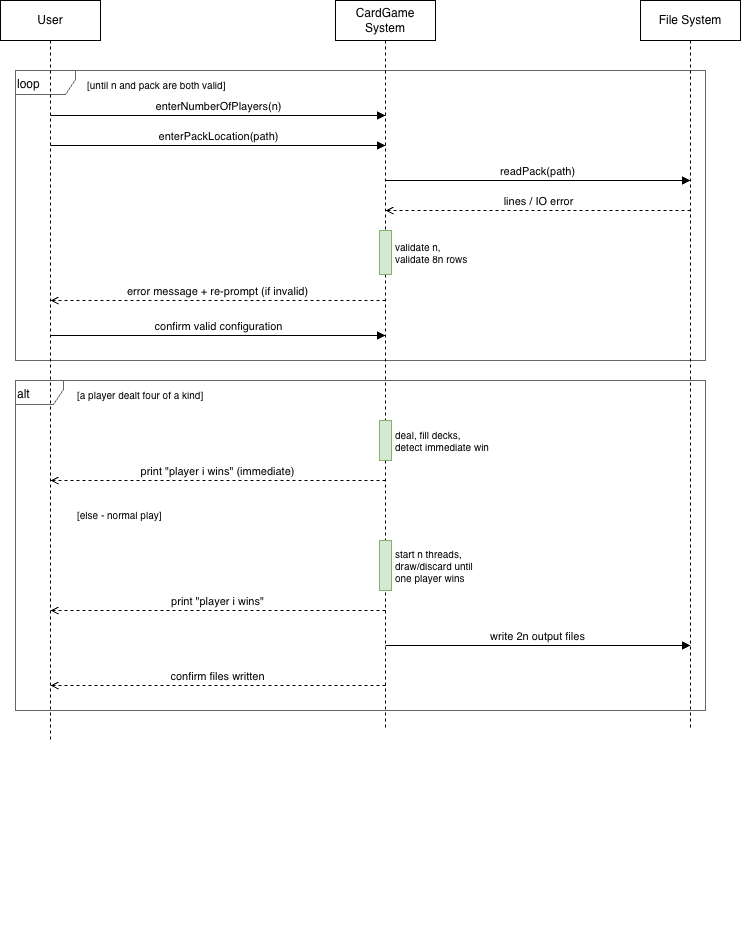

The diagram above was exported from draw.io. Its source (the exported page's mxGraphModel, read from the mxfile embedded in the PNG):
<mxGraphModel dx="1605" dy="945" grid="1" gridSize="10" guides="1" tooltips="1" connect="1" arrows="1" fold="1" page="1" pageScale="1" pageWidth="850" pageHeight="1100" math="0" shadow="0">
  <root>
    <mxCell id="0" />
    <mxCell id="1" parent="0" />
    <mxCell id="userLine" edge="1" parent="1" style="html=1;points=[];perimeter=orthogonalPerimeter;startSize=8;endSize=8;dashed=1;strokeColor=#999999;" value="">
      <mxGeometry x="75" y="100" as="geometry">
        <mxPoint x="114" y="980" as="sourcePoint" />
        <mxPoint x="114" y="980" as="targetPoint" />
      </mxGeometry>
    </mxCell>
    <mxCell id="sysLine" edge="1" parent="1" style="html=1;dashed=1;strokeColor=#999999;" value="">
      <mxGeometry x="410" y="80" as="geometry">
        <mxPoint x="449" y="980" as="sourcePoint" />
        <mxPoint x="449" y="980" as="targetPoint" />
      </mxGeometry>
    </mxCell>
    <mxCell id="fsLine" edge="1" parent="1" style="html=1;dashed=1;strokeColor=#999999;" value="">
      <mxGeometry x="715" y="100" as="geometry">
        <mxPoint x="754" y="980" as="sourcePoint" />
        <mxPoint x="754" y="980" as="targetPoint" />
      </mxGeometry>
    </mxCell>
    <mxCell id="loopFrag" parent="1" style="shape=umlFrame;whiteSpace=wrap;html=1;width=60;height=24;fillColor=none;strokeColor=#666666;align=left;verticalAlign=top;" value="loop" vertex="1">
      <mxGeometry height="290" width="690" x="79" y="130" as="geometry" />
    </mxCell>
    <mxCell id="loopGuard" parent="1" style="text;html=1;align=left;fontSize=10;" value="[until n and pack are both valid]" vertex="1">
      <mxGeometry height="20" width="240" x="149" y="132" as="geometry" />
    </mxCell>
    <mxCell id="m1" edge="1" parent="1" style="html=1;verticalAlign=bottom;endArrow=block;endFill=1;" value="enterNumberOfPlayers(n)">
      <mxGeometry relative="1" as="geometry">
        <mxPoint x="114" y="175" as="sourcePoint" />
        <mxPoint x="449" y="175" as="targetPoint" />
      </mxGeometry>
    </mxCell>
    <mxCell id="m2" edge="1" parent="1" style="html=1;verticalAlign=bottom;endArrow=block;endFill=1;" value="enterPackLocation(path)">
      <mxGeometry relative="1" as="geometry">
        <mxPoint x="114" y="205" as="sourcePoint" />
        <mxPoint x="449" y="205" as="targetPoint" />
      </mxGeometry>
    </mxCell>
    <mxCell id="m3" edge="1" parent="1" style="html=1;verticalAlign=bottom;endArrow=block;endFill=1;" value="readPack(path)">
      <mxGeometry relative="1" as="geometry">
        <mxPoint x="449" y="240" as="sourcePoint" />
        <mxPoint x="754" y="240" as="targetPoint" />
      </mxGeometry>
    </mxCell>
    <mxCell id="m4" edge="1" parent="1" style="html=1;verticalAlign=bottom;endArrow=open;endFill=0;dashed=1;" value="lines / IO error">
      <mxGeometry relative="1" as="geometry">
        <mxPoint x="754" y="270" as="sourcePoint" />
        <mxPoint x="449" y="270" as="targetPoint" />
      </mxGeometry>
    </mxCell>
    <mxCell id="m5" edge="1" parent="1" style="html=1;verticalAlign=bottom;endArrow=open;endFill=0;dashed=1;" value="error message + re-prompt (if invalid)">
      <mxGeometry relative="1" as="geometry">
        <mxPoint x="449" y="360" as="sourcePoint" />
        <mxPoint x="114" y="360" as="targetPoint" />
      </mxGeometry>
    </mxCell>
    <mxCell id="m6" edge="1" parent="1" style="html=1;verticalAlign=bottom;endArrow=block;endFill=1;" value="confirm valid configuration">
      <mxGeometry relative="1" as="geometry">
        <mxPoint x="114" y="395" as="sourcePoint" />
        <mxPoint x="449" y="395" as="targetPoint" />
      </mxGeometry>
    </mxCell>
    <mxCell id="altGuard1" parent="1" style="text;html=1;align=left;fontSize=10;" value="[a player dealt four of a kind]" vertex="1">
      <mxGeometry height="20" width="240" x="139" y="442" as="geometry" />
    </mxCell>
    <mxCell id="m7" edge="1" parent="1" style="html=1;verticalAlign=bottom;endArrow=open;endFill=0;dashed=1;" value="print &quot;player i wins&quot; (immediate)">
      <mxGeometry relative="1" as="geometry">
        <mxPoint x="449" y="540" as="sourcePoint" />
        <mxPoint x="114" y="540" as="targetPoint" />
      </mxGeometry>
    </mxCell>
    <mxCell id="altDiv" edge="1" parent="1" style="line;strokeWidth=1;html=1;dashed=1;strokeColor=#999999;" value="">
      <mxGeometry relative="1" as="geometry">
        <mxPoint x="79" y="560" as="sourcePoint" />
        <mxPoint x="769" y="560" as="targetPoint" />
      </mxGeometry>
    </mxCell>
    <mxCell id="altGuard2" parent="1" style="text;html=1;align=left;fontSize=10;" value="[else - normal play]" vertex="1">
      <mxGeometry height="20" width="200" x="139" y="562" as="geometry" />
    </mxCell>
    <mxCell id="m8" edge="1" parent="1" style="html=1;verticalAlign=bottom;endArrow=open;endFill=0;dashed=1;" value="print &quot;player i wins&quot;">
      <mxGeometry relative="1" as="geometry">
        <mxPoint x="449" y="670" as="sourcePoint" />
        <mxPoint x="114" y="670" as="targetPoint" />
      </mxGeometry>
    </mxCell>
    <mxCell id="m9" edge="1" parent="1" style="html=1;verticalAlign=bottom;endArrow=block;endFill=1;" value="write 2n output files">
      <mxGeometry relative="1" as="geometry">
        <mxPoint x="449" y="705" as="sourcePoint" />
        <mxPoint x="754" y="705" as="targetPoint" />
      </mxGeometry>
    </mxCell>
    <mxCell id="m10" edge="1" parent="1" style="html=1;verticalAlign=bottom;endArrow=open;endFill=0;dashed=1;" value="confirm files written">
      <mxGeometry relative="1" as="geometry">
        <mxPoint x="449" y="745" as="sourcePoint" />
        <mxPoint x="114" y="745" as="targetPoint" />
      </mxGeometry>
    </mxCell>
    <mxCell id="xpp0p2KnbhfLJo90xRPL-3" parent="1" style="shape=umlLifeline;perimeter=lifelinePerimeter;whiteSpace=wrap;html=1;container=1;dropTarget=0;collapsible=0;recursiveResize=0;outlineConnect=0;portConstraint=eastwest;newEdgeStyle={&quot;curved&quot;:0,&quot;rounded&quot;:0};" value="User" vertex="1">
      <mxGeometry height="740" width="100" x="64" y="60" as="geometry" />
    </mxCell>
    <mxCell id="xpp0p2KnbhfLJo90xRPL-4" parent="1" style="shape=umlLifeline;perimeter=lifelinePerimeter;whiteSpace=wrap;html=1;container=1;dropTarget=0;collapsible=0;recursiveResize=0;outlineConnect=0;portConstraint=eastwest;newEdgeStyle={&quot;curved&quot;:0,&quot;rounded&quot;:0};" value="CardGame System" vertex="1">
      <mxGeometry height="730" width="100" x="399" y="60" as="geometry" />
    </mxCell>
    <mxCell id="xpp0p2KnbhfLJo90xRPL-5" parent="1" style="shape=umlLifeline;perimeter=lifelinePerimeter;whiteSpace=wrap;html=1;container=1;dropTarget=0;collapsible=0;recursiveResize=0;outlineConnect=0;portConstraint=eastwest;newEdgeStyle={&quot;curved&quot;:0,&quot;rounded&quot;:0};" value="File System" vertex="1">
      <mxGeometry height="730" width="100" x="704" y="60" as="geometry" />
    </mxCell>
    <mxCell id="actVal" parent="1" style="html=1;points=[];perimeter=orthogonalPerimeter;fillColor=#d5e8d4;strokeColor=#82b366;rounded=0;verticalAlign=middle;align=left;spacingLeft=14;fontSize=10;" value="validate n,&#10;validate 8n rows" vertex="1">
      <mxGeometry height="44" width="12" x="443" y="290" as="geometry" />
    </mxCell>
    <mxCell id="actDeal" parent="1" style="html=1;points=[];fillColor=#d5e8d4;strokeColor=#82b366;rounded=0;verticalAlign=middle;align=left;spacingLeft=14;fontSize=10;" value="deal, fill decks,&#10;detect immediate win" vertex="1">
      <mxGeometry height="40" width="12" x="443" y="480" as="geometry" />
    </mxCell>
    <mxCell id="actPlay" parent="1" style="html=1;points=[];fillColor=#d5e8d4;strokeColor=#82b366;rounded=0;verticalAlign=middle;align=left;spacingLeft=14;fontSize=10;" value="start n threads,&#10;draw/discard until&#10;one player wins" vertex="1">
      <mxGeometry height="50" width="12" x="443" y="600" as="geometry" />
    </mxCell>
    <mxCell id="altFrag" parent="1" style="shape=umlFrame;whiteSpace=wrap;html=1;width=48;height=24;fillColor=none;strokeColor=#666666;align=left;verticalAlign=top;" value="alt" vertex="1">
      <mxGeometry height="330" width="690" x="79" y="440" as="geometry" />
    </mxCell>
  </root>
</mxGraphModel>